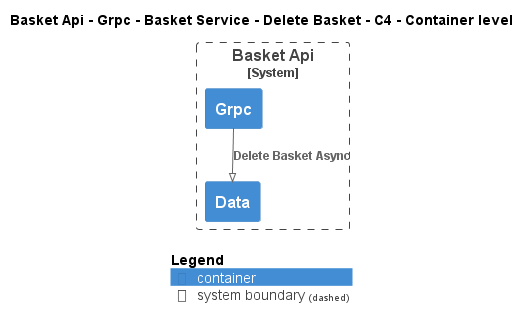

The diagram above was rendered by PlantUML. Its source (embedded in the PNG):
@startuml
!pragma layout smetana
!include ..\..\..\..\..\..\..\..\.c4s\C4_Container.puml

AddElementTag("state:new", $bgColor=green, $fontColor=#ffffff, $borderColor=green, $shadowing="False")
AddElementTag("state:changed", $bgColor=orange, $fontColor=#ffffff, $borderColor=orange, $shadowing="False")
AddElementTag("state:removed", $bgColor=red, $fontColor=#ffffff, $borderColor=red, $shadowing="False")

AddRelTag("state:new", $textColor=green, $lineColor=green)
AddRelTag("state:changed", $textColor=orange, $lineColor=orange)
AddRelTag("state:removed", $textColor=red, $lineColor=red)

SHOW_PERSON_PORTRAIT()
LAYOUT_TOP_DOWN()

skinparam linetype polyline

title Basket Api - Grpc - Basket Service - Delete Basket - C4 - Container level


System_Boundary(dotnet.eShop.Architecture.SoftwareSystems.BasketApi, "Basket Api") {
    Container(dotnet.eShop.Architecture.SoftwareSystems.BasketApi.Containers.Grpc, "Grpc", "", "")
    Container(dotnet.eShop.Architecture.SoftwareSystems.BasketApi.Containers.Data, "Data", "", "")
}

Rel(dotnet.eShop.Architecture.SoftwareSystems.BasketApi.Containers.Grpc, dotnet.eShop.Architecture.SoftwareSystems.BasketApi.Containers.Data, "Delete Basket Async")


SHOW_LEGEND()
@enduml